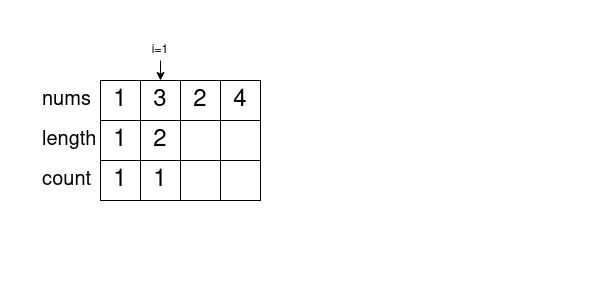

The diagram above was exported from draw.io. Its source (the exported page's mxGraphModel, read from the mxfile embedded in the PNG):
<mxGraphModel dx="1360" dy="751" grid="1" gridSize="10" guides="1" tooltips="1" connect="1" arrows="1" fold="1" page="1" pageScale="1" pageWidth="600" pageHeight="300" math="0" shadow="0">
  <root>
    <mxCell id="0" />
    <mxCell id="1" parent="0" />
    <mxCell id="y4JSV96lcPhyqdaNAE09-1" value="1" style="rounded=0;whiteSpace=wrap;html=1;fontSize=24;fillColor=#FFFFFF;" parent="1" vertex="1">
      <mxGeometry x="100" y="80" width="40" height="40" as="geometry" />
    </mxCell>
    <mxCell id="y4JSV96lcPhyqdaNAE09-2" value="3" style="rounded=0;whiteSpace=wrap;html=1;fontSize=24;fillColor=#FFFFFF;" parent="1" vertex="1">
      <mxGeometry x="140" y="80" width="40" height="40" as="geometry" />
    </mxCell>
    <mxCell id="y4JSV96lcPhyqdaNAE09-3" value="2" style="rounded=0;whiteSpace=wrap;html=1;fontSize=24;" parent="1" vertex="1">
      <mxGeometry x="180" y="80" width="40" height="40" as="geometry" />
    </mxCell>
    <mxCell id="y4JSV96lcPhyqdaNAE09-4" value="4" style="rounded=0;whiteSpace=wrap;html=1;fontSize=24;" parent="1" vertex="1">
      <mxGeometry x="220" y="80" width="40" height="40" as="geometry" />
    </mxCell>
    <mxCell id="y4JSV96lcPhyqdaNAE09-5" value="nums" style="text;html=1;strokeColor=none;fillColor=none;align=left;verticalAlign=middle;whiteSpace=wrap;rounded=0;fontSize=20;" parent="1" vertex="1">
      <mxGeometry x="40" y="80" width="60" height="40" as="geometry" />
    </mxCell>
    <mxCell id="y4JSV96lcPhyqdaNAE09-6" value="length" style="text;html=1;strokeColor=none;fillColor=none;align=left;verticalAlign=middle;whiteSpace=wrap;rounded=0;fontSize=20;" parent="1" vertex="1">
      <mxGeometry x="40" y="120" width="60" height="40" as="geometry" />
    </mxCell>
    <mxCell id="y4JSV96lcPhyqdaNAE09-7" value="&lt;div&gt;count&lt;/div&gt;" style="text;html=1;strokeColor=none;fillColor=none;align=left;verticalAlign=middle;whiteSpace=wrap;rounded=0;fontSize=20;" parent="1" vertex="1">
      <mxGeometry x="40" y="160" width="60" height="40" as="geometry" />
    </mxCell>
    <mxCell id="y4JSV96lcPhyqdaNAE09-8" value="1" style="rounded=0;whiteSpace=wrap;html=1;fontSize=24;" parent="1" vertex="1">
      <mxGeometry x="100" y="120" width="40" height="40" as="geometry" />
    </mxCell>
    <mxCell id="y4JSV96lcPhyqdaNAE09-9" value="2" style="rounded=0;whiteSpace=wrap;html=1;fontSize=24;" parent="1" vertex="1">
      <mxGeometry x="140" y="120" width="40" height="40" as="geometry" />
    </mxCell>
    <mxCell id="y4JSV96lcPhyqdaNAE09-10" value="" style="rounded=0;whiteSpace=wrap;html=1;fontSize=24;" parent="1" vertex="1">
      <mxGeometry x="180" y="120" width="40" height="40" as="geometry" />
    </mxCell>
    <mxCell id="y4JSV96lcPhyqdaNAE09-11" value="" style="rounded=0;whiteSpace=wrap;html=1;fontSize=24;" parent="1" vertex="1">
      <mxGeometry x="220" y="120" width="40" height="40" as="geometry" />
    </mxCell>
    <mxCell id="y4JSV96lcPhyqdaNAE09-12" value="1" style="rounded=0;whiteSpace=wrap;html=1;fontSize=24;" parent="1" vertex="1">
      <mxGeometry x="100" y="160" width="40" height="40" as="geometry" />
    </mxCell>
    <mxCell id="y4JSV96lcPhyqdaNAE09-13" value="1" style="rounded=0;whiteSpace=wrap;html=1;fontSize=24;" parent="1" vertex="1">
      <mxGeometry x="140" y="160" width="40" height="40" as="geometry" />
    </mxCell>
    <mxCell id="y4JSV96lcPhyqdaNAE09-14" value="" style="rounded=0;whiteSpace=wrap;html=1;fontSize=24;" parent="1" vertex="1">
      <mxGeometry x="180" y="160" width="40" height="40" as="geometry" />
    </mxCell>
    <mxCell id="y4JSV96lcPhyqdaNAE09-15" value="" style="rounded=0;whiteSpace=wrap;html=1;fontSize=24;" parent="1" vertex="1">
      <mxGeometry x="220" y="160" width="40" height="40" as="geometry" />
    </mxCell>
    <mxCell id="8nLggnxS4SWilzLX0Qtl-1" value="&amp;nbsp;" style="text;html=1;strokeColor=none;fillColor=none;align=left;verticalAlign=top;whiteSpace=wrap;rounded=0;fontSize=25;" vertex="1" parent="1">
      <mxGeometry x="320" y="40" width="260" height="240" as="geometry" />
    </mxCell>
    <mxCell id="8nLggnxS4SWilzLX0Qtl-3" value="i=1" style="text;html=1;strokeColor=none;fillColor=none;align=center;verticalAlign=middle;whiteSpace=wrap;rounded=0;" vertex="1" parent="1">
      <mxGeometry x="150" y="40" width="20" height="20" as="geometry" />
    </mxCell>
    <mxCell id="8nLggnxS4SWilzLX0Qtl-4" value="" style="endArrow=classic;html=1;rounded=0;exitX=0.5;exitY=1;exitDx=0;exitDy=0;entryX=0.5;entryY=0;entryDx=0;entryDy=0;" edge="1" parent="1" source="8nLggnxS4SWilzLX0Qtl-3" target="y4JSV96lcPhyqdaNAE09-2">
      <mxGeometry width="50" height="50" relative="1" as="geometry">
        <mxPoint x="270" y="360" as="sourcePoint" />
        <mxPoint x="320" y="310" as="targetPoint" />
      </mxGeometry>
    </mxCell>
  </root>
</mxGraphModel>